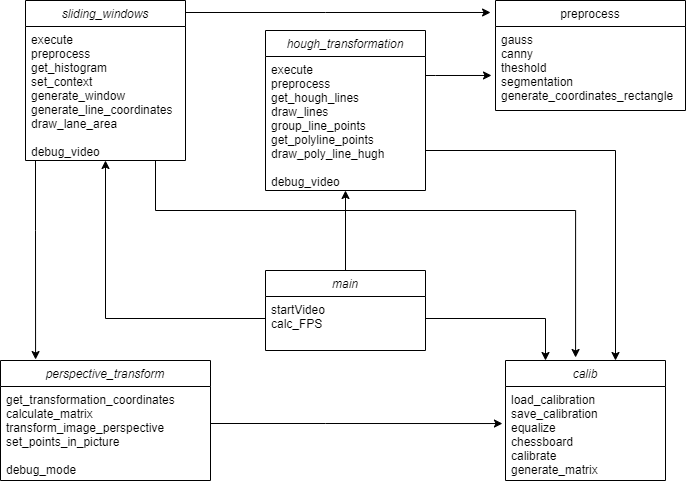

The diagram above was exported from draw.io. Its source (the exported page's mxGraphModel, read from the mxfile embedded in the PNG):
<mxGraphModel dx="1422" dy="802" grid="1" gridSize="10" guides="1" tooltips="1" connect="1" arrows="1" fold="1" page="1" pageScale="1" pageWidth="827" pageHeight="1169" math="0" shadow="0">
  <root>
    <mxCell id="WIyWlLk6GJQsqaUBKTNV-0" />
    <mxCell id="WIyWlLk6GJQsqaUBKTNV-1" parent="WIyWlLk6GJQsqaUBKTNV-0" />
    <mxCell id="JjOjC4MUIowFc0acWd9F-23" style="edgeStyle=orthogonalEdgeStyle;rounded=0;orthogonalLoop=1;jettySize=auto;html=1;entryX=0.5;entryY=1;entryDx=0;entryDy=0;" edge="1" parent="WIyWlLk6GJQsqaUBKTNV-1" source="zkfFHV4jXpPFQw0GAbJ--0" target="JjOjC4MUIowFc0acWd9F-2">
      <mxGeometry relative="1" as="geometry" />
    </mxCell>
    <mxCell id="zkfFHV4jXpPFQw0GAbJ--0" value="main&#10;" style="swimlane;fontStyle=2;align=center;verticalAlign=top;childLayout=stackLayout;horizontal=1;startSize=26;horizontalStack=0;resizeParent=1;resizeLast=0;collapsible=1;marginBottom=0;rounded=0;shadow=0;strokeWidth=1;" parent="WIyWlLk6GJQsqaUBKTNV-1" vertex="1">
      <mxGeometry x="310" y="350" width="160" height="80" as="geometry">
        <mxRectangle x="230" y="140" width="160" height="26" as="alternateBounds" />
      </mxGeometry>
    </mxCell>
    <mxCell id="zkfFHV4jXpPFQw0GAbJ--1" value="startVideo&#10;calc_FPS" style="text;align=left;verticalAlign=top;spacingLeft=4;spacingRight=4;overflow=hidden;rotatable=0;points=[[0,0.5],[1,0.5]];portConstraint=eastwest;" parent="zkfFHV4jXpPFQw0GAbJ--0" vertex="1">
      <mxGeometry y="26" width="160" height="44" as="geometry" />
    </mxCell>
    <mxCell id="zkfFHV4jXpPFQw0GAbJ--17" value="preprocess&#10;" style="swimlane;fontStyle=0;align=center;verticalAlign=top;childLayout=stackLayout;horizontal=1;startSize=26;horizontalStack=0;resizeParent=1;resizeLast=0;collapsible=1;marginBottom=0;rounded=0;shadow=0;strokeWidth=1;" parent="WIyWlLk6GJQsqaUBKTNV-1" vertex="1">
      <mxGeometry x="540" y="80" width="190" height="110" as="geometry">
        <mxRectangle x="550" y="140" width="160" height="26" as="alternateBounds" />
      </mxGeometry>
    </mxCell>
    <mxCell id="zkfFHV4jXpPFQw0GAbJ--18" value="gauss&#10;canny&#10;theshold&#10;segmentation&#10;generate_coordinates_rectangle" style="text;align=left;verticalAlign=top;spacingLeft=4;spacingRight=4;overflow=hidden;rotatable=0;points=[[0,0.5],[1,0.5]];portConstraint=eastwest;" parent="zkfFHV4jXpPFQw0GAbJ--17" vertex="1">
      <mxGeometry y="26" width="190" height="84" as="geometry" />
    </mxCell>
    <mxCell id="JjOjC4MUIowFc0acWd9F-2" value="hough_transformation" style="swimlane;fontStyle=2;align=center;verticalAlign=top;childLayout=stackLayout;horizontal=1;startSize=26;horizontalStack=0;resizeParent=1;resizeLast=0;collapsible=1;marginBottom=0;rounded=0;shadow=0;strokeWidth=1;" vertex="1" parent="WIyWlLk6GJQsqaUBKTNV-1">
      <mxGeometry x="310" y="110" width="160" height="160" as="geometry">
        <mxRectangle x="230" y="140" width="160" height="26" as="alternateBounds" />
      </mxGeometry>
    </mxCell>
    <mxCell id="JjOjC4MUIowFc0acWd9F-3" value="execute&#10;preprocess&#10;get_hough_lines&#10;draw_lines&#10;group_line_points&#10;get_polyline_points&#10;draw_poly_line_hugh&#10;&#10;debug_video" style="text;align=left;verticalAlign=top;spacingLeft=4;spacingRight=4;overflow=hidden;rotatable=0;points=[[0,0.5],[1,0.5]];portConstraint=eastwest;" vertex="1" parent="JjOjC4MUIowFc0acWd9F-2">
      <mxGeometry y="26" width="160" height="134" as="geometry" />
    </mxCell>
    <mxCell id="JjOjC4MUIowFc0acWd9F-49" style="edgeStyle=orthogonalEdgeStyle;rounded=0;orthogonalLoop=1;jettySize=auto;html=1;entryX=-0.026;entryY=0.109;entryDx=0;entryDy=0;entryPerimeter=0;" edge="1" parent="WIyWlLk6GJQsqaUBKTNV-1" source="JjOjC4MUIowFc0acWd9F-7" target="zkfFHV4jXpPFQw0GAbJ--17">
      <mxGeometry relative="1" as="geometry">
        <Array as="points">
          <mxPoint x="370" y="92" />
          <mxPoint x="370" y="92" />
        </Array>
      </mxGeometry>
    </mxCell>
    <mxCell id="JjOjC4MUIowFc0acWd9F-7" value="sliding_windows&#10;" style="swimlane;fontStyle=2;align=center;verticalAlign=top;childLayout=stackLayout;horizontal=1;startSize=26;horizontalStack=0;resizeParent=1;resizeLast=0;collapsible=1;marginBottom=0;rounded=0;shadow=0;strokeWidth=1;" vertex="1" parent="WIyWlLk6GJQsqaUBKTNV-1">
      <mxGeometry x="70" y="80" width="160" height="160" as="geometry">
        <mxRectangle x="230" y="140" width="160" height="26" as="alternateBounds" />
      </mxGeometry>
    </mxCell>
    <mxCell id="JjOjC4MUIowFc0acWd9F-8" value="execute&#10;preprocess&#10;get_histogram&#10;set_context&#10;generate_window&#10;generate_line_coordinates&#10;draw_lane_area&#10;&#10;debug_video" style="text;align=left;verticalAlign=top;spacingLeft=4;spacingRight=4;overflow=hidden;rotatable=0;points=[[0,0.5],[1,0.5]];portConstraint=eastwest;" vertex="1" parent="JjOjC4MUIowFc0acWd9F-7">
      <mxGeometry y="26" width="160" height="134" as="geometry" />
    </mxCell>
    <mxCell id="JjOjC4MUIowFc0acWd9F-12" value="calib&#10;" style="swimlane;fontStyle=2;align=center;verticalAlign=top;childLayout=stackLayout;horizontal=1;startSize=26;horizontalStack=0;resizeParent=1;resizeLast=0;collapsible=1;marginBottom=0;rounded=0;shadow=0;strokeWidth=1;" vertex="1" parent="WIyWlLk6GJQsqaUBKTNV-1">
      <mxGeometry x="550" y="440" width="160" height="120" as="geometry">
        <mxRectangle x="230" y="140" width="160" height="26" as="alternateBounds" />
      </mxGeometry>
    </mxCell>
    <mxCell id="JjOjC4MUIowFc0acWd9F-13" value="load_calibration&#10;save_calibration&#10;equalize&#10;chessboard&#10;calibrate&#10;generate_matrix" style="text;align=left;verticalAlign=top;spacingLeft=4;spacingRight=4;overflow=hidden;rotatable=0;points=[[0,0.5],[1,0.5]];portConstraint=eastwest;" vertex="1" parent="JjOjC4MUIowFc0acWd9F-12">
      <mxGeometry y="26" width="160" height="94" as="geometry" />
    </mxCell>
    <mxCell id="JjOjC4MUIowFc0acWd9F-17" value="perspective_transform" style="swimlane;fontStyle=2;align=center;verticalAlign=top;childLayout=stackLayout;horizontal=1;startSize=26;horizontalStack=0;resizeParent=1;resizeLast=0;collapsible=1;marginBottom=0;rounded=0;shadow=0;strokeWidth=1;" vertex="1" parent="WIyWlLk6GJQsqaUBKTNV-1">
      <mxGeometry x="45" y="440" width="210" height="120" as="geometry">
        <mxRectangle x="230" y="140" width="160" height="26" as="alternateBounds" />
      </mxGeometry>
    </mxCell>
    <mxCell id="JjOjC4MUIowFc0acWd9F-18" value="get_transformation_coordinates&#10;calculate_matrix&#10;transform_image_perspective&#10;set_points_in_picture&#10;&#10;debug_mode" style="text;align=left;verticalAlign=top;spacingLeft=4;spacingRight=4;overflow=hidden;rotatable=0;points=[[0,0.5],[1,0.5]];portConstraint=eastwest;" vertex="1" parent="JjOjC4MUIowFc0acWd9F-17">
      <mxGeometry y="26" width="210" height="94" as="geometry" />
    </mxCell>
    <mxCell id="JjOjC4MUIowFc0acWd9F-32" style="edgeStyle=orthogonalEdgeStyle;rounded=0;orthogonalLoop=1;jettySize=auto;html=1;entryX=0.5;entryY=1;entryDx=0;entryDy=0;" edge="1" parent="WIyWlLk6GJQsqaUBKTNV-1" source="zkfFHV4jXpPFQw0GAbJ--1" target="JjOjC4MUIowFc0acWd9F-7">
      <mxGeometry relative="1" as="geometry" />
    </mxCell>
    <mxCell id="JjOjC4MUIowFc0acWd9F-37" style="edgeStyle=orthogonalEdgeStyle;rounded=0;orthogonalLoop=1;jettySize=auto;html=1;entryX=-0.019;entryY=0.394;entryDx=0;entryDy=0;entryPerimeter=0;" edge="1" parent="WIyWlLk6GJQsqaUBKTNV-1" source="JjOjC4MUIowFc0acWd9F-18" target="JjOjC4MUIowFc0acWd9F-13">
      <mxGeometry relative="1" as="geometry">
        <Array as="points">
          <mxPoint x="370" y="503" />
          <mxPoint x="370" y="503" />
        </Array>
      </mxGeometry>
    </mxCell>
    <mxCell id="JjOjC4MUIowFc0acWd9F-41" style="edgeStyle=orthogonalEdgeStyle;rounded=0;orthogonalLoop=1;jettySize=auto;html=1;" edge="1" parent="WIyWlLk6GJQsqaUBKTNV-1" source="JjOjC4MUIowFc0acWd9F-3" target="JjOjC4MUIowFc0acWd9F-12">
      <mxGeometry relative="1" as="geometry">
        <Array as="points">
          <mxPoint x="660" y="230" />
        </Array>
      </mxGeometry>
    </mxCell>
    <mxCell id="JjOjC4MUIowFc0acWd9F-42" style="edgeStyle=orthogonalEdgeStyle;rounded=0;orthogonalLoop=1;jettySize=auto;html=1;entryX=0.25;entryY=0;entryDx=0;entryDy=0;" edge="1" parent="WIyWlLk6GJQsqaUBKTNV-1" source="zkfFHV4jXpPFQw0GAbJ--1" target="JjOjC4MUIowFc0acWd9F-12">
      <mxGeometry relative="1" as="geometry" />
    </mxCell>
    <mxCell id="JjOjC4MUIowFc0acWd9F-54" style="edgeStyle=orthogonalEdgeStyle;rounded=0;orthogonalLoop=1;jettySize=auto;html=1;entryX=0.167;entryY=-0.008;entryDx=0;entryDy=0;entryPerimeter=0;" edge="1" parent="WIyWlLk6GJQsqaUBKTNV-1" source="JjOjC4MUIowFc0acWd9F-8" target="JjOjC4MUIowFc0acWd9F-17">
      <mxGeometry relative="1" as="geometry">
        <Array as="points">
          <mxPoint x="80" y="310" />
          <mxPoint x="80" y="310" />
        </Array>
      </mxGeometry>
    </mxCell>
    <mxCell id="JjOjC4MUIowFc0acWd9F-56" style="edgeStyle=orthogonalEdgeStyle;rounded=0;orthogonalLoop=1;jettySize=auto;html=1;entryX=0.438;entryY=-0.025;entryDx=0;entryDy=0;entryPerimeter=0;" edge="1" parent="WIyWlLk6GJQsqaUBKTNV-1" source="JjOjC4MUIowFc0acWd9F-8" target="JjOjC4MUIowFc0acWd9F-12">
      <mxGeometry relative="1" as="geometry">
        <Array as="points">
          <mxPoint x="200" y="290" />
          <mxPoint x="620" y="290" />
        </Array>
      </mxGeometry>
    </mxCell>
    <mxCell id="JjOjC4MUIowFc0acWd9F-57" style="edgeStyle=orthogonalEdgeStyle;rounded=0;orthogonalLoop=1;jettySize=auto;html=1;entryX=-0.021;entryY=0.583;entryDx=0;entryDy=0;entryPerimeter=0;" edge="1" parent="WIyWlLk6GJQsqaUBKTNV-1" source="JjOjC4MUIowFc0acWd9F-3" target="zkfFHV4jXpPFQw0GAbJ--18">
      <mxGeometry relative="1" as="geometry">
        <Array as="points">
          <mxPoint x="480" y="155" />
          <mxPoint x="480" y="155" />
        </Array>
      </mxGeometry>
    </mxCell>
  </root>
</mxGraphModel>